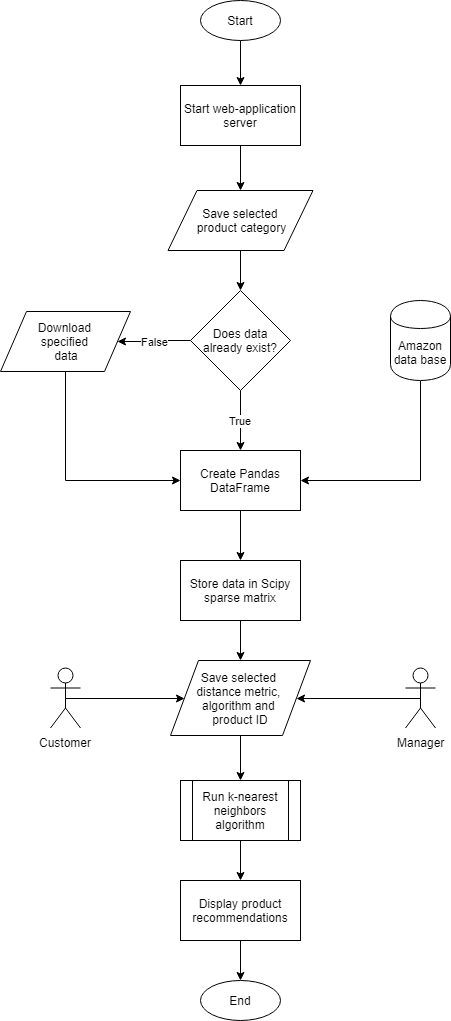

The diagram above was exported from draw.io. Its source (the exported page's mxGraphModel, read from the mxfile embedded in the PNG):
<mxGraphModel dx="1394" dy="834" grid="1" gridSize="10" guides="1" tooltips="1" connect="1" arrows="1" fold="1" page="1" pageScale="1" pageWidth="1100" pageHeight="850" background="#ffffff" math="0" shadow="0">
  <root>
    <mxCell id="0" />
    <mxCell id="1" parent="0" />
    <mxCell id="bNoWo5RQX8QCjRZCcCID-1" value="Start" style="ellipse;whiteSpace=wrap;html=1;" parent="1" vertex="1">
      <mxGeometry x="250" y="30" width="80" height="40" as="geometry" />
    </mxCell>
    <mxCell id="bNoWo5RQX8QCjRZCcCID-9" value="" style="edgeStyle=orthogonalEdgeStyle;rounded=0;orthogonalLoop=1;jettySize=auto;html=1;" parent="1" source="bNoWo5RQX8QCjRZCcCID-2" target="bNoWo5RQX8QCjRZCcCID-7" edge="1">
      <mxGeometry relative="1" as="geometry" />
    </mxCell>
    <mxCell id="bNoWo5RQX8QCjRZCcCID-2" value="Start web-application server" style="rounded=0;whiteSpace=wrap;html=1;" parent="1" vertex="1">
      <mxGeometry x="230" y="115" width="120" height="60" as="geometry" />
    </mxCell>
    <mxCell id="bNoWo5RQX8QCjRZCcCID-4" value="" style="endArrow=classic;html=1;" parent="1" source="bNoWo5RQX8QCjRZCcCID-1" target="bNoWo5RQX8QCjRZCcCID-2" edge="1">
      <mxGeometry width="50" height="50" relative="1" as="geometry">
        <mxPoint x="210" y="265" as="sourcePoint" />
        <mxPoint x="260" y="215" as="targetPoint" />
      </mxGeometry>
    </mxCell>
    <mxCell id="bNoWo5RQX8QCjRZCcCID-11" value="" style="edgeStyle=orthogonalEdgeStyle;rounded=0;orthogonalLoop=1;jettySize=auto;html=1;" parent="1" source="bNoWo5RQX8QCjRZCcCID-7" target="bNoWo5RQX8QCjRZCcCID-10" edge="1">
      <mxGeometry relative="1" as="geometry" />
    </mxCell>
    <mxCell id="bNoWo5RQX8QCjRZCcCID-7" value="Save selected &lt;br&gt;product category" style="shape=parallelogram;perimeter=parallelogramPerimeter;whiteSpace=wrap;html=1;" parent="1" vertex="1">
      <mxGeometry x="217.5" y="220" width="145" height="60" as="geometry" />
    </mxCell>
    <mxCell id="bNoWo5RQX8QCjRZCcCID-14" value="False" style="edgeStyle=orthogonalEdgeStyle;rounded=0;orthogonalLoop=1;jettySize=auto;html=1;entryX=1;entryY=0.5;entryDx=0;entryDy=0;" parent="1" source="bNoWo5RQX8QCjRZCcCID-10" target="bNoWo5RQX8QCjRZCcCID-17" edge="1">
      <mxGeometry relative="1" as="geometry">
        <mxPoint x="160" y="370" as="targetPoint" />
      </mxGeometry>
    </mxCell>
    <mxCell id="bNoWo5RQX8QCjRZCcCID-16" value="True" style="edgeStyle=orthogonalEdgeStyle;rounded=0;orthogonalLoop=1;jettySize=auto;html=1;entryX=0.5;entryY=0;entryDx=0;entryDy=0;" parent="1" source="bNoWo5RQX8QCjRZCcCID-10" target="bNoWo5RQX8QCjRZCcCID-23" edge="1">
      <mxGeometry relative="1" as="geometry">
        <mxPoint x="290" y="500" as="targetPoint" />
      </mxGeometry>
    </mxCell>
    <mxCell id="bNoWo5RQX8QCjRZCcCID-10" value="Does data already exist?" style="rhombus;whiteSpace=wrap;html=1;" parent="1" vertex="1">
      <mxGeometry x="240" y="320" width="100" height="100" as="geometry" />
    </mxCell>
    <mxCell id="bNoWo5RQX8QCjRZCcCID-53" style="edgeStyle=orthogonalEdgeStyle;rounded=0;orthogonalLoop=1;jettySize=auto;html=1;exitX=0.5;exitY=1;exitDx=0;exitDy=0;entryX=1;entryY=0.5;entryDx=0;entryDy=0;" parent="1" source="bNoWo5RQX8QCjRZCcCID-12" target="bNoWo5RQX8QCjRZCcCID-23" edge="1">
      <mxGeometry relative="1" as="geometry" />
    </mxCell>
    <mxCell id="bNoWo5RQX8QCjRZCcCID-12" value="Amazon data base" style="shape=cylinder;whiteSpace=wrap;html=1;boundedLbl=1;backgroundOutline=1;" parent="1" vertex="1">
      <mxGeometry x="440" y="330" width="60" height="80" as="geometry" />
    </mxCell>
    <mxCell id="bNoWo5RQX8QCjRZCcCID-22" style="edgeStyle=orthogonalEdgeStyle;rounded=0;orthogonalLoop=1;jettySize=auto;html=1;exitX=0.5;exitY=1;exitDx=0;exitDy=0;entryX=0;entryY=0.5;entryDx=0;entryDy=0;" parent="1" source="bNoWo5RQX8QCjRZCcCID-17" target="bNoWo5RQX8QCjRZCcCID-23" edge="1">
      <mxGeometry relative="1" as="geometry">
        <mxPoint x="230" y="530" as="targetPoint" />
      </mxGeometry>
    </mxCell>
    <mxCell id="bNoWo5RQX8QCjRZCcCID-17" value="Download &lt;br&gt;specified &lt;br&gt;data" style="shape=parallelogram;perimeter=parallelogramPerimeter;whiteSpace=wrap;html=1;" parent="1" vertex="1">
      <mxGeometry x="50" y="341" width="130" height="60" as="geometry" />
    </mxCell>
    <mxCell id="bNoWo5RQX8QCjRZCcCID-26" value="" style="edgeStyle=orthogonalEdgeStyle;rounded=0;orthogonalLoop=1;jettySize=auto;html=1;" parent="1" source="bNoWo5RQX8QCjRZCcCID-23" target="bNoWo5RQX8QCjRZCcCID-25" edge="1">
      <mxGeometry relative="1" as="geometry" />
    </mxCell>
    <mxCell id="bNoWo5RQX8QCjRZCcCID-23" value="Create Pandas DataFrame" style="rounded=0;whiteSpace=wrap;html=1;" parent="1" vertex="1">
      <mxGeometry x="230" y="480" width="120" height="60" as="geometry" />
    </mxCell>
    <mxCell id="bNoWo5RQX8QCjRZCcCID-46" style="edgeStyle=orthogonalEdgeStyle;rounded=0;orthogonalLoop=1;jettySize=auto;html=1;exitX=0.5;exitY=1;exitDx=0;exitDy=0;" parent="1" source="bNoWo5RQX8QCjRZCcCID-25" target="bNoWo5RQX8QCjRZCcCID-27" edge="1">
      <mxGeometry relative="1" as="geometry" />
    </mxCell>
    <mxCell id="bNoWo5RQX8QCjRZCcCID-25" value="Store data in Scipy sparse matrix" style="rounded=0;whiteSpace=wrap;html=1;" parent="1" vertex="1">
      <mxGeometry x="230" y="590" width="120" height="60" as="geometry" />
    </mxCell>
    <mxCell id="bNoWo5RQX8QCjRZCcCID-55" style="edgeStyle=orthogonalEdgeStyle;rounded=0;orthogonalLoop=1;jettySize=auto;html=1;exitX=0.5;exitY=1;exitDx=0;exitDy=0;entryX=0.5;entryY=0;entryDx=0;entryDy=0;" parent="1" source="bNoWo5RQX8QCjRZCcCID-27" target="bNoWo5RQX8QCjRZCcCID-37" edge="1">
      <mxGeometry relative="1" as="geometry" />
    </mxCell>
    <mxCell id="bNoWo5RQX8QCjRZCcCID-27" value="Save selected &lt;br&gt;distance metric, &lt;br&gt;algorithm and &lt;br&gt;product ID" style="shape=parallelogram;perimeter=parallelogramPerimeter;whiteSpace=wrap;html=1;" parent="1" vertex="1">
      <mxGeometry x="220" y="690" width="140" height="75" as="geometry" />
    </mxCell>
    <mxCell id="bNoWo5RQX8QCjRZCcCID-39" style="edgeStyle=orthogonalEdgeStyle;rounded=0;orthogonalLoop=1;jettySize=auto;html=1;exitX=0.5;exitY=1;exitDx=0;exitDy=0;entryX=0.5;entryY=0;entryDx=0;entryDy=0;" parent="1" source="bNoWo5RQX8QCjRZCcCID-37" target="bNoWo5RQX8QCjRZCcCID-49" edge="1">
      <mxGeometry relative="1" as="geometry">
        <mxPoint x="290" y="910" as="targetPoint" />
      </mxGeometry>
    </mxCell>
    <mxCell id="bNoWo5RQX8QCjRZCcCID-37" value="Run k-nearest neighbors algorithm" style="shape=process;whiteSpace=wrap;html=1;backgroundOutline=1;" parent="1" vertex="1">
      <mxGeometry x="230" y="810" width="120" height="60" as="geometry" />
    </mxCell>
    <mxCell id="bNoWo5RQX8QCjRZCcCID-52" style="edgeStyle=orthogonalEdgeStyle;rounded=0;orthogonalLoop=1;jettySize=auto;html=1;exitX=0.5;exitY=1;exitDx=0;exitDy=0;entryX=0.5;entryY=0;entryDx=0;entryDy=0;" parent="1" source="bNoWo5RQX8QCjRZCcCID-49" target="bNoWo5RQX8QCjRZCcCID-45" edge="1">
      <mxGeometry relative="1" as="geometry" />
    </mxCell>
    <mxCell id="bNoWo5RQX8QCjRZCcCID-49" value="Display product recommendations" style="rounded=0;whiteSpace=wrap;html=1;" parent="1" vertex="1">
      <mxGeometry x="230" y="910" width="120" height="60" as="geometry" />
    </mxCell>
    <mxCell id="bNoWo5RQX8QCjRZCcCID-45" value="End" style="ellipse;whiteSpace=wrap;html=1;" parent="1" vertex="1">
      <mxGeometry x="250" y="1010" width="80" height="40" as="geometry" />
    </mxCell>
    <mxCell id="SDtEYcPCHC78wUmoCJoI-5" style="edgeStyle=orthogonalEdgeStyle;rounded=0;orthogonalLoop=1;jettySize=auto;html=1;exitX=0.5;exitY=0.5;exitDx=0;exitDy=0;exitPerimeter=0;entryX=0;entryY=0.5;entryDx=0;entryDy=0;" edge="1" parent="1" source="SDtEYcPCHC78wUmoCJoI-1" target="bNoWo5RQX8QCjRZCcCID-27">
      <mxGeometry relative="1" as="geometry" />
    </mxCell>
    <mxCell id="SDtEYcPCHC78wUmoCJoI-1" value="Customer" style="shape=umlActor;verticalLabelPosition=bottom;labelBackgroundColor=#ffffff;verticalAlign=top;html=1;outlineConnect=0;" vertex="1" parent="1">
      <mxGeometry x="100" y="697.5" width="30" height="60" as="geometry" />
    </mxCell>
    <mxCell id="SDtEYcPCHC78wUmoCJoI-3" style="edgeStyle=orthogonalEdgeStyle;rounded=0;orthogonalLoop=1;jettySize=auto;html=1;exitX=0.5;exitY=0.5;exitDx=0;exitDy=0;exitPerimeter=0;entryX=1;entryY=0.5;entryDx=0;entryDy=0;" edge="1" parent="1" source="SDtEYcPCHC78wUmoCJoI-2" target="bNoWo5RQX8QCjRZCcCID-27">
      <mxGeometry relative="1" as="geometry" />
    </mxCell>
    <mxCell id="SDtEYcPCHC78wUmoCJoI-2" value="Manager" style="shape=umlActor;verticalLabelPosition=bottom;labelBackgroundColor=#ffffff;verticalAlign=top;html=1;outlineConnect=0;" vertex="1" parent="1">
      <mxGeometry x="455" y="697.5" width="30" height="60" as="geometry" />
    </mxCell>
  </root>
</mxGraphModel>